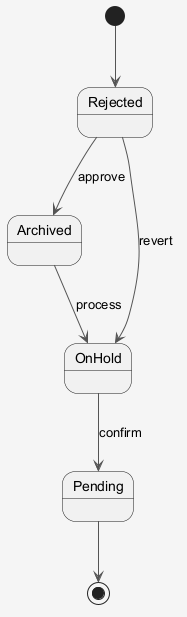

The diagram above was rendered by PlantUML. Its source (embedded in the PNG):
@startuml
skinparam shadowing false
skinparam backgroundColor #F5F5F5
skinparam ArrowColor #555555
[*] --> Rejected
Rejected --> Archived : approve
Archived --> OnHold : process
OnHold --> Pending : confirm
Rejected --> OnHold : revert
Pending --> [*]
@enduml